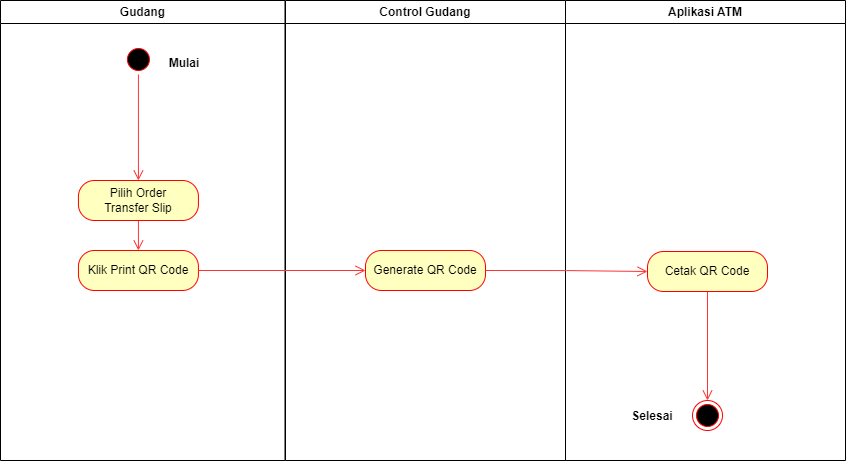

The diagram above was exported from draw.io. Its source (the exported page's mxGraphModel, read from the mxfile embedded in the PNG):
<mxGraphModel dx="1157" dy="567" grid="1" gridSize="10" guides="1" tooltips="1" connect="1" arrows="1" fold="1" page="1" pageScale="1" pageWidth="827" pageHeight="1169" math="0" shadow="0">
  <root>
    <mxCell id="0" />
    <mxCell id="1" parent="0" />
    <mxCell id="VeD1-ZMjEAOXh3ORbJDU-1" value="Gudang" style="swimlane;whiteSpace=wrap" vertex="1" parent="1">
      <mxGeometry x="180" y="70" width="284.5" height="460" as="geometry" />
    </mxCell>
    <mxCell id="VeD1-ZMjEAOXh3ORbJDU-2" style="edgeStyle=orthogonalEdgeStyle;rounded=0;orthogonalLoop=1;jettySize=auto;html=1;exitX=0.5;exitY=1;exitDx=0;exitDy=0;strokeColor=#FF3333;strokeWidth=1;endArrow=open;endFill=0;endSize=8;entryX=0.5;entryY=0;entryDx=0;entryDy=0;" edge="1" parent="VeD1-ZMjEAOXh3ORbJDU-1" source="VeD1-ZMjEAOXh3ORbJDU-3" target="VeD1-ZMjEAOXh3ORbJDU-6">
      <mxGeometry relative="1" as="geometry">
        <Array as="points" />
        <mxPoint x="138" y="170" as="targetPoint" />
      </mxGeometry>
    </mxCell>
    <mxCell id="VeD1-ZMjEAOXh3ORbJDU-3" value="" style="ellipse;shape=startState;fillColor=#000000;strokeColor=#ff0000;" vertex="1" parent="VeD1-ZMjEAOXh3ORbJDU-1">
      <mxGeometry x="122.93" y="44" width="30" height="30" as="geometry" />
    </mxCell>
    <mxCell id="VeD1-ZMjEAOXh3ORbJDU-4" value="Mulai" style="text;align=center;fontStyle=1;verticalAlign=middle;spacingLeft=3;spacingRight=3;strokeColor=none;rotatable=0;points=[[0,0.5],[1,0.5]];portConstraint=eastwest;" vertex="1" parent="VeD1-ZMjEAOXh3ORbJDU-1">
      <mxGeometry x="144" y="49" width="80" height="26" as="geometry" />
    </mxCell>
    <mxCell id="VeD1-ZMjEAOXh3ORbJDU-5" value="Klik Print QR Code" style="rounded=1;whiteSpace=wrap;html=1;arcSize=40;fontColor=#000000;fillColor=#ffffc0;strokeColor=#ff0000;" vertex="1" parent="VeD1-ZMjEAOXh3ORbJDU-1">
      <mxGeometry x="77.93" y="250" width="120" height="40" as="geometry" />
    </mxCell>
    <mxCell id="VeD1-ZMjEAOXh3ORbJDU-59" style="edgeStyle=orthogonalEdgeStyle;rounded=0;orthogonalLoop=1;jettySize=auto;html=1;exitX=0.5;exitY=1;exitDx=0;exitDy=0;entryX=0.5;entryY=0;entryDx=0;entryDy=0;endSize=8;endArrow=open;endFill=0;strokeColor=#FF3333;" edge="1" parent="VeD1-ZMjEAOXh3ORbJDU-1" source="VeD1-ZMjEAOXh3ORbJDU-6" target="VeD1-ZMjEAOXh3ORbJDU-5">
      <mxGeometry relative="1" as="geometry" />
    </mxCell>
    <mxCell id="VeD1-ZMjEAOXh3ORbJDU-6" value="Pilih Order &lt;br&gt;Transfer Slip" style="rounded=1;whiteSpace=wrap;html=1;arcSize=40;fontColor=#000000;fillColor=#ffffc0;strokeColor=#ff0000;" vertex="1" parent="VeD1-ZMjEAOXh3ORbJDU-1">
      <mxGeometry x="77.93" y="180" width="120" height="40" as="geometry" />
    </mxCell>
    <mxCell id="VeD1-ZMjEAOXh3ORbJDU-7" style="edgeStyle=orthogonalEdgeStyle;rounded=0;orthogonalLoop=1;jettySize=auto;html=1;exitX=0.5;exitY=1;exitDx=0;exitDy=0;strokeColor=#FF3333;strokeWidth=1;endArrow=open;endFill=0;endSize=8;" edge="1" parent="VeD1-ZMjEAOXh3ORbJDU-1" source="VeD1-ZMjEAOXh3ORbJDU-6" target="VeD1-ZMjEAOXh3ORbJDU-6">
      <mxGeometry relative="1" as="geometry" />
    </mxCell>
    <mxCell id="VeD1-ZMjEAOXh3ORbJDU-20" value="Control Gudang" style="swimlane;whiteSpace=wrap" vertex="1" parent="1">
      <mxGeometry x="465" y="70" width="280" height="460" as="geometry" />
    </mxCell>
    <mxCell id="VeD1-ZMjEAOXh3ORbJDU-58" value="Generate QR Code" style="rounded=1;whiteSpace=wrap;html=1;arcSize=40;fontColor=#000000;fillColor=#ffffc0;strokeColor=#ff0000;" vertex="1" parent="VeD1-ZMjEAOXh3ORbJDU-20">
      <mxGeometry x="80" y="250" width="120" height="40" as="geometry" />
    </mxCell>
    <mxCell id="VeD1-ZMjEAOXh3ORbJDU-23" value="Aplikasi ATM" style="swimlane;whiteSpace=wrap" vertex="1" parent="1">
      <mxGeometry x="745" y="70" width="280" height="460" as="geometry" />
    </mxCell>
    <mxCell id="VeD1-ZMjEAOXh3ORbJDU-24" value="" style="ellipse;html=1;shape=endState;fillColor=#000000;strokeColor=#ff0000;strokeWidth=1;" vertex="1" parent="VeD1-ZMjEAOXh3ORbJDU-23">
      <mxGeometry x="127" y="400" width="30" height="30" as="geometry" />
    </mxCell>
    <mxCell id="VeD1-ZMjEAOXh3ORbJDU-25" value="Selesai" style="text;align=center;fontStyle=1;verticalAlign=middle;spacingLeft=3;spacingRight=3;strokeColor=none;rotatable=0;points=[[0,0.5],[1,0.5]];portConstraint=eastwest;" vertex="1" parent="VeD1-ZMjEAOXh3ORbJDU-23">
      <mxGeometry x="47" y="402" width="80" height="26" as="geometry" />
    </mxCell>
    <mxCell id="VeD1-ZMjEAOXh3ORbJDU-26" style="edgeStyle=orthogonalEdgeStyle;rounded=0;orthogonalLoop=1;jettySize=auto;html=1;exitX=0.5;exitY=1;exitDx=0;exitDy=0;entryX=0.5;entryY=0;entryDx=0;entryDy=0;strokeColor=#FF3333;strokeWidth=1;endArrow=open;endFill=0;endSize=8;" edge="1" parent="VeD1-ZMjEAOXh3ORbJDU-23" source="VeD1-ZMjEAOXh3ORbJDU-27" target="VeD1-ZMjEAOXh3ORbJDU-24">
      <mxGeometry relative="1" as="geometry" />
    </mxCell>
    <mxCell id="VeD1-ZMjEAOXh3ORbJDU-27" value="Cetak QR Code" style="rounded=1;whiteSpace=wrap;html=1;arcSize=40;fontColor=#000000;fillColor=#ffffc0;strokeColor=#ff0000;strokeWidth=1;" vertex="1" parent="VeD1-ZMjEAOXh3ORbJDU-23">
      <mxGeometry x="82" y="251" width="120" height="40" as="geometry" />
    </mxCell>
    <mxCell id="VeD1-ZMjEAOXh3ORbJDU-60" style="edgeStyle=orthogonalEdgeStyle;rounded=0;orthogonalLoop=1;jettySize=auto;html=1;exitX=1;exitY=0.5;exitDx=0;exitDy=0;entryX=0;entryY=0.5;entryDx=0;entryDy=0;strokeColor=#FF3333;endArrow=open;endFill=0;endSize=8;" edge="1" parent="1" source="VeD1-ZMjEAOXh3ORbJDU-5" target="VeD1-ZMjEAOXh3ORbJDU-58">
      <mxGeometry relative="1" as="geometry" />
    </mxCell>
    <mxCell id="VeD1-ZMjEAOXh3ORbJDU-61" style="edgeStyle=orthogonalEdgeStyle;rounded=0;orthogonalLoop=1;jettySize=auto;html=1;exitX=1;exitY=0.5;exitDx=0;exitDy=0;entryX=0;entryY=0.5;entryDx=0;entryDy=0;strokeColor=#FF3333;endArrow=open;endFill=0;endSize=8;" edge="1" parent="1" source="VeD1-ZMjEAOXh3ORbJDU-58" target="VeD1-ZMjEAOXh3ORbJDU-27">
      <mxGeometry relative="1" as="geometry" />
    </mxCell>
  </root>
</mxGraphModel>